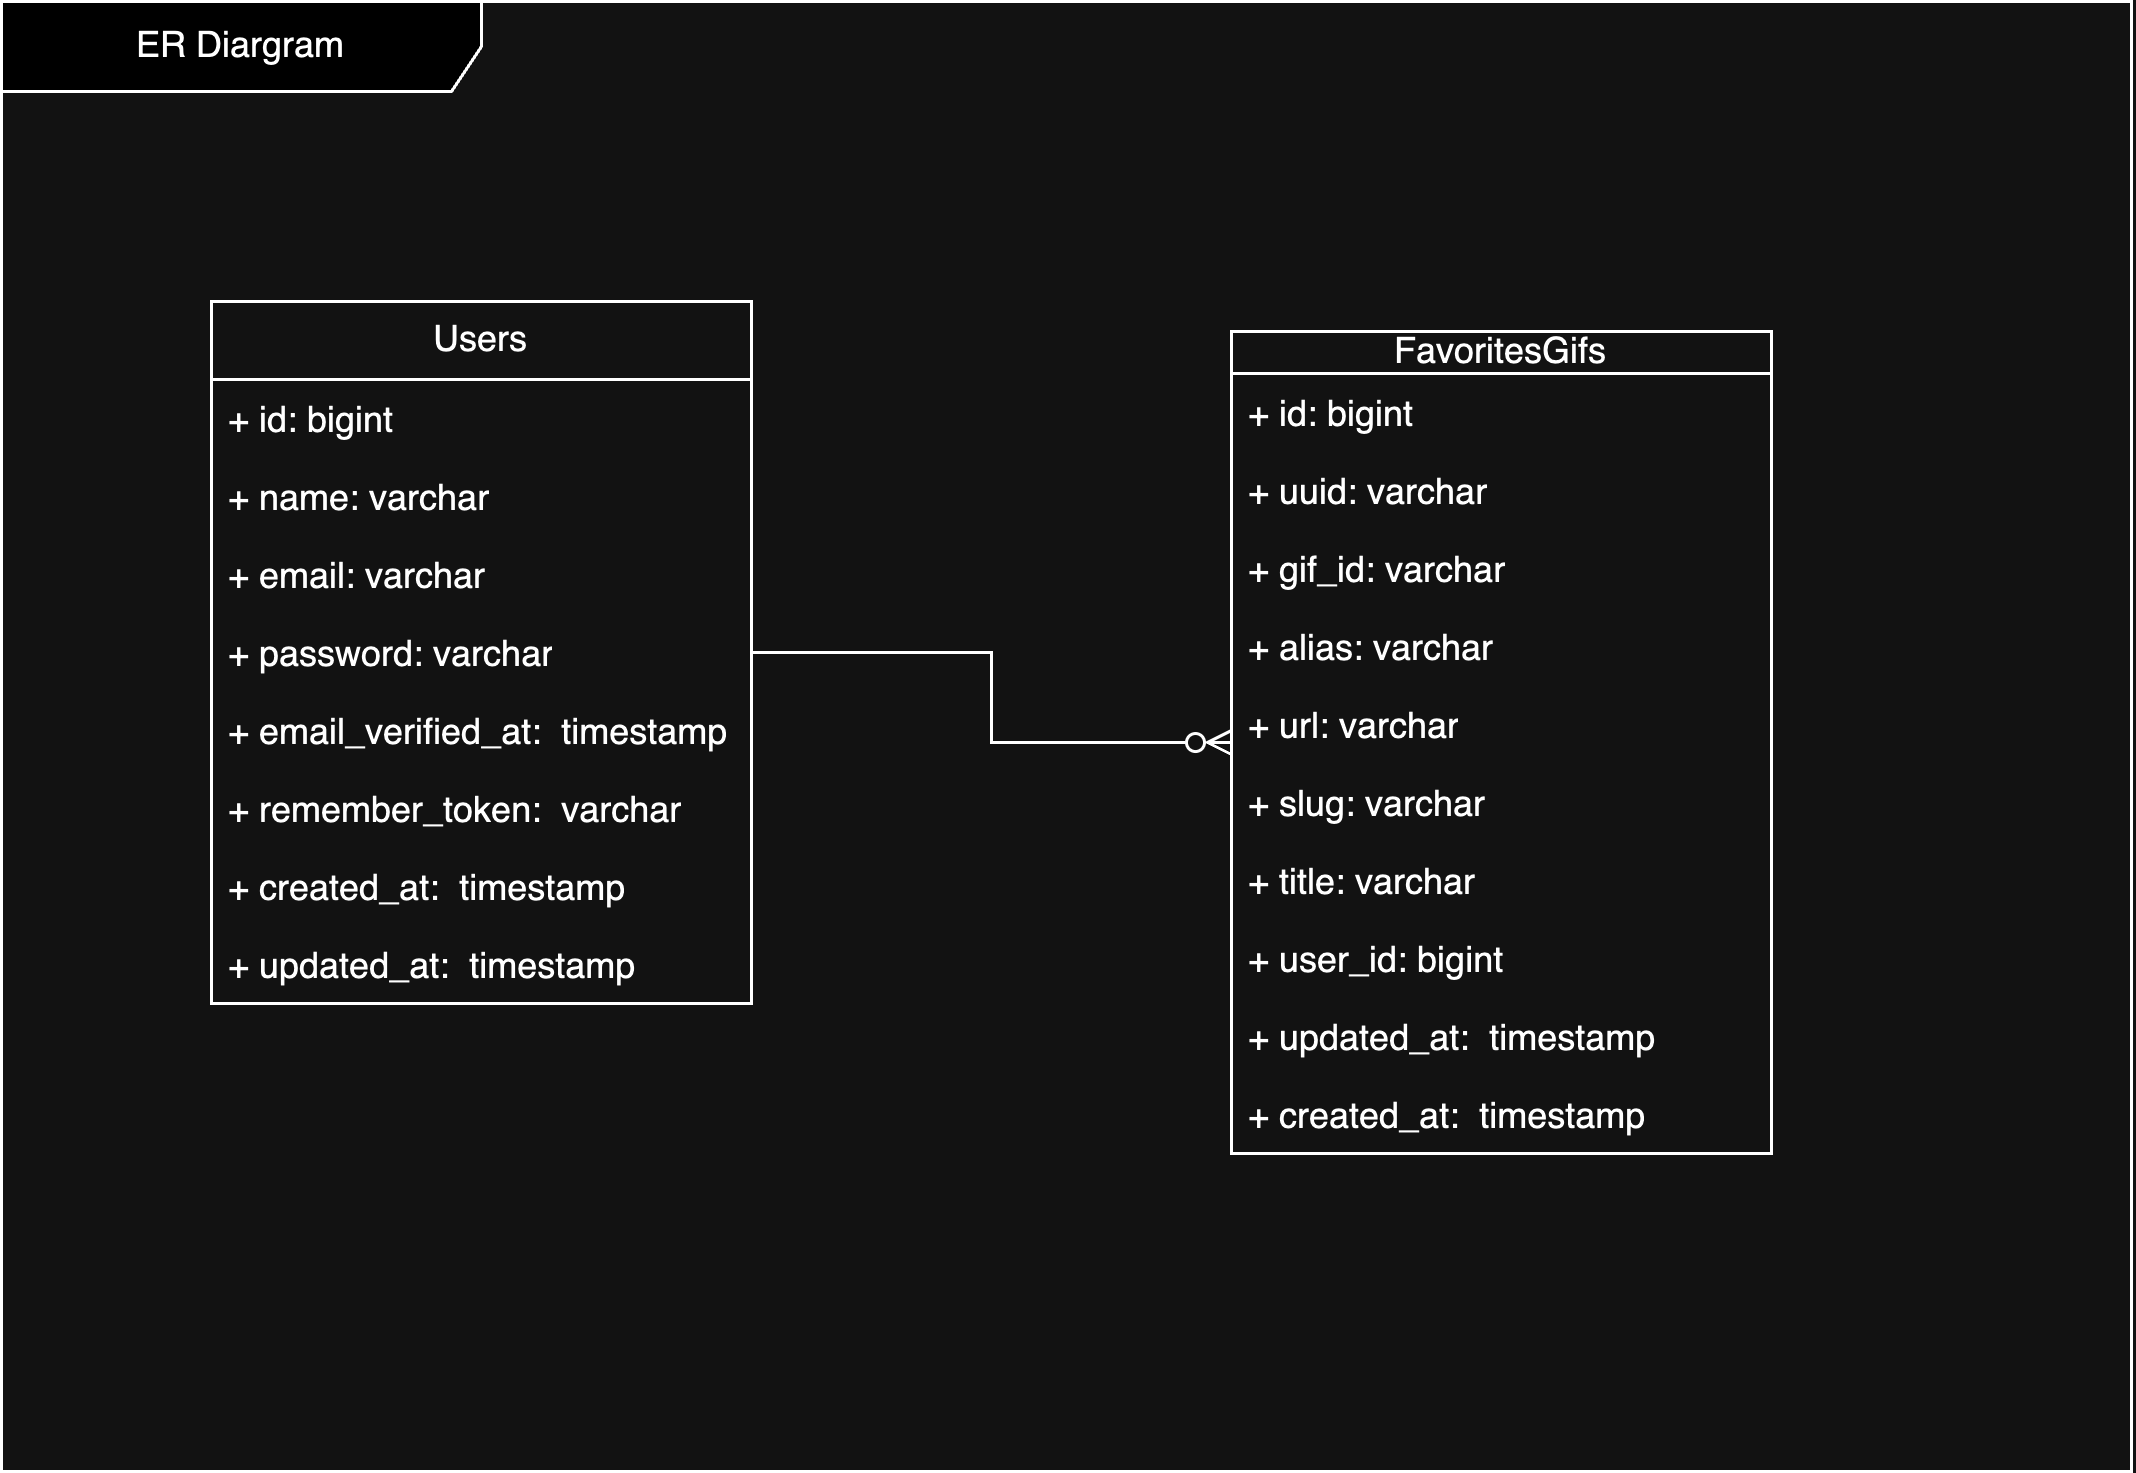

The diagram above was exported from draw.io. Its source (the exported page's mxGraphModel, read from the mxfile embedded in the PNG):
<mxGraphModel dx="760" dy="1560" grid="1" gridSize="10" guides="1" tooltips="1" connect="1" arrows="1" fold="1" page="1" pageScale="1" pageWidth="850" pageHeight="1100" math="0" shadow="0" extFonts="Permanent Marker^https://fonts.googleapis.com/css?family=Permanent+Marker">
  <root>
    <mxCell id="0" />
    <mxCell id="1" parent="0" />
    <mxCell id="z1QiOCwqydgp20hPqSuq-1" value="ER Diargram" style="shape=umlFrame;whiteSpace=wrap;html=1;pointerEvents=0;recursiveResize=0;container=1;collapsible=0;width=160;" vertex="1" parent="1">
      <mxGeometry x="90" y="-70" width="710" height="490" as="geometry" />
    </mxCell>
    <mxCell id="z1QiOCwqydgp20hPqSuq-2" value="Users" style="swimlane;fontStyle=0;childLayout=stackLayout;horizontal=1;startSize=26;fillColor=none;horizontalStack=0;resizeParent=1;resizeParentMax=0;resizeLast=0;collapsible=1;marginBottom=0;whiteSpace=wrap;html=1;" vertex="1" parent="z1QiOCwqydgp20hPqSuq-1">
      <mxGeometry x="70" y="100" width="180" height="234" as="geometry" />
    </mxCell>
    <mxCell id="z1QiOCwqydgp20hPqSuq-3" value="+ id: bigint" style="text;strokeColor=none;fillColor=none;align=left;verticalAlign=top;spacingLeft=4;spacingRight=4;overflow=hidden;rotatable=0;points=[[0,0.5],[1,0.5]];portConstraint=eastwest;whiteSpace=wrap;html=1;" vertex="1" parent="z1QiOCwqydgp20hPqSuq-2">
      <mxGeometry y="26" width="180" height="26" as="geometry" />
    </mxCell>
    <mxCell id="z1QiOCwqydgp20hPqSuq-4" value="+ name: varchar" style="text;strokeColor=none;fillColor=none;align=left;verticalAlign=top;spacingLeft=4;spacingRight=4;overflow=hidden;rotatable=0;points=[[0,0.5],[1,0.5]];portConstraint=eastwest;whiteSpace=wrap;html=1;" vertex="1" parent="z1QiOCwqydgp20hPqSuq-2">
      <mxGeometry y="52" width="180" height="26" as="geometry" />
    </mxCell>
    <mxCell id="z1QiOCwqydgp20hPqSuq-5" value="+ email: varchar" style="text;strokeColor=none;fillColor=none;align=left;verticalAlign=top;spacingLeft=4;spacingRight=4;overflow=hidden;rotatable=0;points=[[0,0.5],[1,0.5]];portConstraint=eastwest;whiteSpace=wrap;html=1;" vertex="1" parent="z1QiOCwqydgp20hPqSuq-2">
      <mxGeometry y="78" width="180" height="26" as="geometry" />
    </mxCell>
    <mxCell id="z1QiOCwqydgp20hPqSuq-6" value="+ password: varchar" style="text;strokeColor=none;fillColor=none;align=left;verticalAlign=top;spacingLeft=4;spacingRight=4;overflow=hidden;rotatable=0;points=[[0,0.5],[1,0.5]];portConstraint=eastwest;whiteSpace=wrap;html=1;" vertex="1" parent="z1QiOCwqydgp20hPqSuq-2">
      <mxGeometry y="104" width="180" height="26" as="geometry" />
    </mxCell>
    <mxCell id="z1QiOCwqydgp20hPqSuq-7" value="+ email_verified_at:&amp;nbsp; timestamp" style="text;strokeColor=none;fillColor=none;align=left;verticalAlign=top;spacingLeft=4;spacingRight=4;overflow=hidden;rotatable=0;points=[[0,0.5],[1,0.5]];portConstraint=eastwest;whiteSpace=wrap;html=1;" vertex="1" parent="z1QiOCwqydgp20hPqSuq-2">
      <mxGeometry y="130" width="180" height="26" as="geometry" />
    </mxCell>
    <mxCell id="z1QiOCwqydgp20hPqSuq-8" value="+ remember_token:&amp;nbsp; varchar" style="text;strokeColor=none;fillColor=none;align=left;verticalAlign=top;spacingLeft=4;spacingRight=4;overflow=hidden;rotatable=0;points=[[0,0.5],[1,0.5]];portConstraint=eastwest;whiteSpace=wrap;html=1;" vertex="1" parent="z1QiOCwqydgp20hPqSuq-2">
      <mxGeometry y="156" width="180" height="26" as="geometry" />
    </mxCell>
    <mxCell id="z1QiOCwqydgp20hPqSuq-10" value="+ created_at:&amp;nbsp; timestamp" style="text;strokeColor=none;fillColor=none;align=left;verticalAlign=top;spacingLeft=4;spacingRight=4;overflow=hidden;rotatable=0;points=[[0,0.5],[1,0.5]];portConstraint=eastwest;whiteSpace=wrap;html=1;" vertex="1" parent="z1QiOCwqydgp20hPqSuq-2">
      <mxGeometry y="182" width="180" height="26" as="geometry" />
    </mxCell>
    <mxCell id="z1QiOCwqydgp20hPqSuq-9" value="+ updated_at:&amp;nbsp; timestamp" style="text;strokeColor=none;fillColor=none;align=left;verticalAlign=top;spacingLeft=4;spacingRight=4;overflow=hidden;rotatable=0;points=[[0,0.5],[1,0.5]];portConstraint=eastwest;whiteSpace=wrap;html=1;" vertex="1" parent="z1QiOCwqydgp20hPqSuq-2">
      <mxGeometry y="208" width="180" height="26" as="geometry" />
    </mxCell>
    <mxCell id="z1QiOCwqydgp20hPqSuq-11" value="FavoritesGifs" style="swimlane;fontStyle=0;childLayout=stackLayout;horizontal=1;startSize=14;fillColor=none;horizontalStack=0;resizeParent=1;resizeParentMax=0;resizeLast=0;collapsible=1;marginBottom=0;whiteSpace=wrap;html=1;" vertex="1" parent="z1QiOCwqydgp20hPqSuq-1">
      <mxGeometry x="410" y="110" width="180" height="274" as="geometry">
        <mxRectangle x="490" y="116" width="110" height="30" as="alternateBounds" />
      </mxGeometry>
    </mxCell>
    <mxCell id="z1QiOCwqydgp20hPqSuq-12" value="+ id: bigint" style="text;strokeColor=none;fillColor=none;align=left;verticalAlign=top;spacingLeft=4;spacingRight=4;overflow=hidden;rotatable=0;points=[[0,0.5],[1,0.5]];portConstraint=eastwest;whiteSpace=wrap;html=1;" vertex="1" parent="z1QiOCwqydgp20hPqSuq-11">
      <mxGeometry y="14" width="180" height="26" as="geometry" />
    </mxCell>
    <mxCell id="z1QiOCwqydgp20hPqSuq-13" value="+ uuid: varchar" style="text;strokeColor=none;fillColor=none;align=left;verticalAlign=top;spacingLeft=4;spacingRight=4;overflow=hidden;rotatable=0;points=[[0,0.5],[1,0.5]];portConstraint=eastwest;whiteSpace=wrap;html=1;" vertex="1" parent="z1QiOCwqydgp20hPqSuq-11">
      <mxGeometry y="40" width="180" height="26" as="geometry" />
    </mxCell>
    <mxCell id="z1QiOCwqydgp20hPqSuq-14" value="+ gif_id: varchar&lt;div&gt;&lt;br&gt;&lt;/div&gt;" style="text;strokeColor=none;fillColor=none;align=left;verticalAlign=top;spacingLeft=4;spacingRight=4;overflow=hidden;rotatable=0;points=[[0,0.5],[1,0.5]];portConstraint=eastwest;whiteSpace=wrap;html=1;" vertex="1" parent="z1QiOCwqydgp20hPqSuq-11">
      <mxGeometry y="66" width="180" height="26" as="geometry" />
    </mxCell>
    <mxCell id="z1QiOCwqydgp20hPqSuq-16" value="+ alias: varchar" style="text;strokeColor=none;fillColor=none;align=left;verticalAlign=top;spacingLeft=4;spacingRight=4;overflow=hidden;rotatable=0;points=[[0,0.5],[1,0.5]];portConstraint=eastwest;whiteSpace=wrap;html=1;" vertex="1" parent="z1QiOCwqydgp20hPqSuq-11">
      <mxGeometry y="92" width="180" height="26" as="geometry" />
    </mxCell>
    <mxCell id="z1QiOCwqydgp20hPqSuq-18" value="+ url: varchar" style="text;strokeColor=none;fillColor=none;align=left;verticalAlign=top;spacingLeft=4;spacingRight=4;overflow=hidden;rotatable=0;points=[[0,0.5],[1,0.5]];portConstraint=eastwest;whiteSpace=wrap;html=1;" vertex="1" parent="z1QiOCwqydgp20hPqSuq-11">
      <mxGeometry y="118" width="180" height="26" as="geometry" />
    </mxCell>
    <mxCell id="z1QiOCwqydgp20hPqSuq-19" value="+ slug: varchar" style="text;strokeColor=none;fillColor=none;align=left;verticalAlign=top;spacingLeft=4;spacingRight=4;overflow=hidden;rotatable=0;points=[[0,0.5],[1,0.5]];portConstraint=eastwest;whiteSpace=wrap;html=1;" vertex="1" parent="z1QiOCwqydgp20hPqSuq-11">
      <mxGeometry y="144" width="180" height="26" as="geometry" />
    </mxCell>
    <mxCell id="z1QiOCwqydgp20hPqSuq-17" value="+ title: varchar" style="text;strokeColor=none;fillColor=none;align=left;verticalAlign=top;spacingLeft=4;spacingRight=4;overflow=hidden;rotatable=0;points=[[0,0.5],[1,0.5]];portConstraint=eastwest;whiteSpace=wrap;html=1;" vertex="1" parent="z1QiOCwqydgp20hPqSuq-11">
      <mxGeometry y="170" width="180" height="26" as="geometry" />
    </mxCell>
    <mxCell id="z1QiOCwqydgp20hPqSuq-15" value="+ user_id: bigint" style="text;strokeColor=none;fillColor=none;align=left;verticalAlign=top;spacingLeft=4;spacingRight=4;overflow=hidden;rotatable=0;points=[[0,0.5],[1,0.5]];portConstraint=eastwest;whiteSpace=wrap;html=1;" vertex="1" parent="z1QiOCwqydgp20hPqSuq-11">
      <mxGeometry y="196" width="180" height="26" as="geometry" />
    </mxCell>
    <mxCell id="z1QiOCwqydgp20hPqSuq-21" value="+ updated_at:&amp;nbsp; timestamp" style="text;strokeColor=none;fillColor=none;align=left;verticalAlign=top;spacingLeft=4;spacingRight=4;overflow=hidden;rotatable=0;points=[[0,0.5],[1,0.5]];portConstraint=eastwest;whiteSpace=wrap;html=1;" vertex="1" parent="z1QiOCwqydgp20hPqSuq-11">
      <mxGeometry y="222" width="180" height="26" as="geometry" />
    </mxCell>
    <mxCell id="z1QiOCwqydgp20hPqSuq-20" value="+ created_at:&amp;nbsp; timestamp" style="text;strokeColor=none;fillColor=none;align=left;verticalAlign=top;spacingLeft=4;spacingRight=4;overflow=hidden;rotatable=0;points=[[0,0.5],[1,0.5]];portConstraint=eastwest;whiteSpace=wrap;html=1;" vertex="1" parent="z1QiOCwqydgp20hPqSuq-11">
      <mxGeometry y="248" width="180" height="26" as="geometry" />
    </mxCell>
    <mxCell id="z1QiOCwqydgp20hPqSuq-22" style="edgeStyle=orthogonalEdgeStyle;rounded=0;orthogonalLoop=1;jettySize=auto;html=1;exitX=1;exitY=0.5;exitDx=0;exitDy=0;entryX=0;entryY=0.5;entryDx=0;entryDy=0;endArrow=ERzeroToMany;endFill=0;startArrow=baseDash;startFill=0;" edge="1" parent="z1QiOCwqydgp20hPqSuq-1" source="z1QiOCwqydgp20hPqSuq-6" target="z1QiOCwqydgp20hPqSuq-11">
      <mxGeometry relative="1" as="geometry" />
    </mxCell>
  </root>
</mxGraphModel>